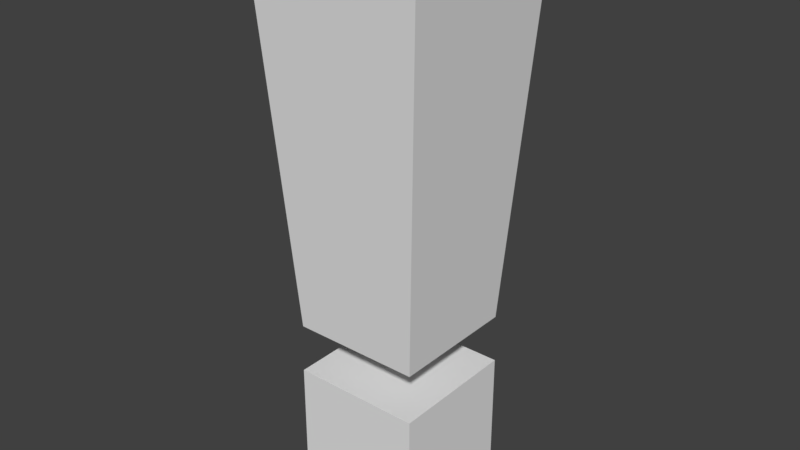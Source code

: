 # Source: exclamationMark.blend  (saved by Blender 2.79.0; exported with 4.5.12 LTS)
import bpy
from mathutils import Matrix  # noqa: F401  (used for matrix-valued properties, if any)

bpy.ops.wm.read_factory_settings(use_empty=True)
scene = bpy.context.scene
scene.name = 'Scene'

# ---- collections
col_collection_1 = bpy.data.collections.new('Collection 1'); scene.collection.children.link(col_collection_1)

# ---- world
world_world = bpy.data.worlds.new('World'); scene.world = world_world
world_world.color = (0.05088, 0.05088, 0.05088)
world_world.use_sun_shadow = False
world_world.sun_shadow_jitter_overblur = 0.0
world_world.cycles.sampling_method = 'MANUAL'

# ---- meshes
me_cube_002 = bpy.data.meshes.new('Cube.002')
me_cube_002.from_pydata([(-1.0, -1.0, -1.0), (-1.368, -1.368, 4.971), (-1.0, 1.0, -1.0), (-1.368, 1.368, 4.971), (1.0, -1.0, -1.0), (1.368, -1.368, 4.971), (1.0, 1.0, -1.0), (1.368, 1.368, 4.971)], [], [(0, 1, 3, 2), (2, 3, 7, 6), (6, 7, 5, 4), (4, 5, 1, 0), (2, 6, 4, 0), (7, 3, 1, 5)])
me_cube_002.use_remesh_preserve_volume = False
me_cube_002.use_remesh_preserve_attributes = False
me_cube_002.use_mirror_vertex_groups = False
me_cube_002.update()
me_cube_001 = bpy.data.meshes.new('Cube.001')
me_cube_001.from_pydata([(-1.0, -1.0, -1.0), (-1.0, -1.0, 1.0), (-1.0, 1.0, -1.0), (-1.0, 1.0, 1.0), (1.0, -1.0, -1.0), (1.0, -1.0, 1.0), (1.0, 1.0, -1.0), (1.0, 1.0, 1.0)], [], [(0, 1, 3, 2), (2, 3, 7, 6), (6, 7, 5, 4), (4, 5, 1, 0), (2, 6, 4, 0), (7, 3, 1, 5)])
me_cube_001.use_remesh_preserve_volume = False
me_cube_001.use_remesh_preserve_attributes = False
me_cube_001.use_mirror_vertex_groups = False
me_cube_001.update()

# ---- objects
ob_cube_001 = bpy.data.objects.new('Cube.001', me_cube_002)
ob_cube = bpy.data.objects.new('Cube', me_cube_001)

# ---- transforms, parenting, visibility, modifiers, constraints
ob_cube_001.location = (0.0, 0.0, 0.5767)
ob_cube_001.scale = (0.2075, 0.2075, 0.2075)
ob_cube_001.lineart.crease_threshold = 0.0
ob_cube.location = (0.0, 0.0, 0.0)
ob_cube.scale = (0.2104, 0.2104, 0.2104)
ob_cube.lineart.crease_threshold = 0.0

# ---- collection membership
col_collection_1.objects.link(ob_cube_001)
col_collection_1.objects.link(ob_cube)

# ---- scene / render settings (as saved in the file)
scene.frame_start = 1; scene.frame_end = 250; scene.frame_set(1)
scene.render.engine = 'BLENDER_EEVEE_NEXT'
scene.render.resolution_percentage = 50
scene.render.dither_intensity = 0.0
scene.cycles.use_denoising = False
scene.cycles.samples = 128
scene.cycles.sampling_pattern = 'TABULATED_SOBOL'
scene.cycles.use_adaptive_sampling = False
scene.cycles.use_light_tree = False
scene.cycles.blur_glossy = 0.0
scene.cycles.sample_clamp_indirect = 0.0
scene.view_settings.view_transform = 'Standard'
bpy.context.view_layer.update()

# ---- added for rendering (the .blend has no active camera and no usable light): camera, sun
cam_auto = bpy.data.cameras.new('AutoCamera')
cam_auto.lens = 50.0
cam_auto.sensor_width = 36.0
cam_auto.clip_end = 1000.0
ob_auto_camera = bpy.data.objects.new('AutoCamera', cam_auto)
scene.collection.objects.link(ob_auto_camera)
ob_auto_camera.location = (1.83927, -2.20712, 2.17029)
ob_auto_camera.rotation_euler = (1.09748, -7.21219e-08, 0.694738)
scene.camera = ob_auto_camera
light_auto_sun = bpy.data.lights.new('AutoSun', 'SUN')
light_auto_sun.energy = 3.0
light_auto_sun.angle = 0.0523599
ob_auto_sun = bpy.data.objects.new('AutoSun', light_auto_sun)
scene.collection.objects.link(ob_auto_sun)
ob_auto_sun.rotation_euler = (0.872665, 0.174533, 0.523599)
bpy.context.view_layer.update()
